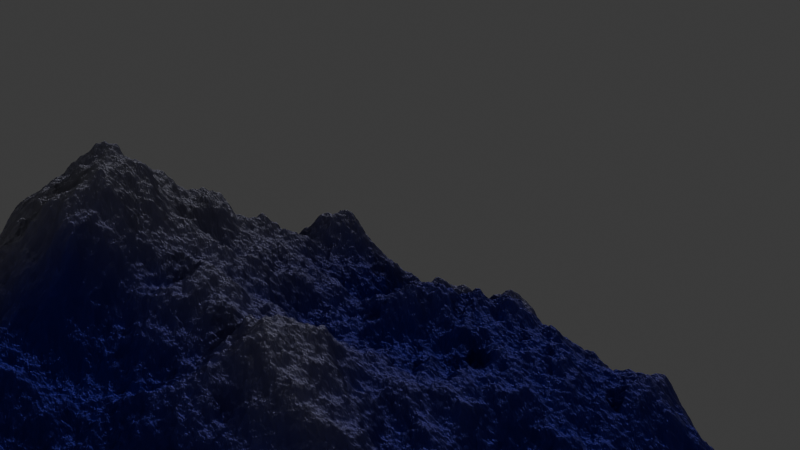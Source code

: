 # Source: mountain_2.blend  (saved by Blender 4.0.36; exported with 4.5.12 LTS)
import bpy
from mathutils import Matrix  # noqa: F401  (used for matrix-valued properties, if any)

bpy.ops.wm.read_factory_settings(use_empty=True)
scene = bpy.context.scene
scene.name = 'Scene'

# ---- collections
col_collection = bpy.data.collections.new('Collection'); scene.collection.children.link(col_collection)
col_ctrl_pts = bpy.data.collections.new('Ctrl Pts'); scene.collection.children.link(col_ctrl_pts)

# ---- materials (node trees are filled in below, after node groups)
mat_material_001 = bpy.data.materials.new('Material.001')
mat_material_001.displacement_method = 'BOTH'

# ---- material node trees
mat_material_001.use_nodes = True; mat_material_001.node_tree.nodes.clear()

# ---- world
world_world = bpy.data.worlds.new('World'); scene.world = world_world
world_world.use_nodes = True; world_world.node_tree.nodes.clear()
_N = world_world.node_tree.nodes; _L = world_world.node_tree.links
n0 = _N.new('ShaderNodeOutputWorld'); n0.name = 'World Output'; n0.location = (300, 300)
n1 = _N.new('ShaderNodeBackground'); n1.name = 'Background'; n1.location = (10, 300)
n1.inputs[0].default_value = (0.05088, 0.05088, 0.05088, 1.0)
_L.new(n1.outputs[0], n0.inputs[0])
n0.is_active_output = True
world_world.color = (0.05088, 0.05088, 0.05088)
world_world.use_sun_shadow = False
world_world.sun_shadow_jitter_overblur = 0.0

# ---- cameras
cam_camera = bpy.data.cameras.new('Camera')
cam_camera.clip_end = 100.0
cam_camera.ortho_scale = 7.314

# ---- lights
light_sun = bpy.data.lights.new('Sun', 'SUN')
light_sun.transmission_factor = 0.0
light_sun.energy = 1.0

# ---- meshes
me_plane = bpy.data.meshes.new('Plane')
me_plane.from_pydata([(-1.0, -1.0, 0.0), (1.0, -1.0, 0.0), (-1.0, 1.0, 0.0), (1.0, 1.0, 0.0)], [], [(0, 1, 3, 2)])
_uv = me_plane.uv_layers.new(name='UVMap')
_uv.uv.foreach_set('vector', [0.0, 0.0, 1.0, 0.0, 1.0, 1.0, 0.0, 1.0])
me_plane.materials.append(mat_material_001)
me_plane.update()

# ---- objects
ob_camera = bpy.data.objects.new('Camera', cam_camera)
ob_plane = bpy.data.objects.new('Plane', me_plane)
ob_empty = bpy.data.objects.new('Empty', None)
ob_sun = bpy.data.objects.new('Sun', light_sun)
_N = mat_material_001.node_tree.nodes; _L = mat_material_001.node_tree.links
n0 = _N.new('ShaderNodeBsdfPrincipled'); n0.name = 'Principled BSDF'; n0.location = (-193, 749)
n0.inputs[3].default_value = 1.45
n1 = _N.new('ShaderNodeTexGradient'); n1.name = 'Gradient Texture'; n1.location = (-318, 184)
n1.gradient_type = 'QUADRATIC_SPHERE'
n2 = _N.new('ShaderNodeMapping'); n2.name = 'Mapping'; n2.location = (-559, 282)
n3 = _N.new('ShaderNodeTexNoise'); n3.name = 'Noise Texture'; n3.location = (-304, -94)
n3.noise_dimensions = '4D'
n3.inputs[2].default_value = 2.0
n3.inputs[3].default_value = 16.0
n4 = _N.new('ShaderNodeTexCoord'); n4.name = 'Texture Coordinate.001'; n4.location = (-884, -70)
n4.object = ob_plane
n5 = _N.new('ShaderNodeTexCoord'); n5.name = 'Texture Coordinate'; n5.location = (-905, 242)
n5.object = ob_empty
n6 = _N.new('ShaderNodeOutputMaterial'); n6.name = 'Material Output'; n6.location = (1024, 357)
n7 = _N.new('ShaderNodeDisplacement'); n7.name = 'Displacement'; n7.location = (648, 224)
n7.inputs[2].default_value = 1.0
n8 = _N.new('ShaderNodeBsdfPrincipled'); n8.name = 'Principled BSDF.001'; n8.location = (188, 1051)
n8.inputs[0].default_value = (0.08842, 0.08173, 0.8002, 1.0)
n8.inputs[3].default_value = 1.45
n9 = _N.new('ShaderNodeMath'); n9.name = 'Math'; n9.location = (-47, 166)
n9.operation = 'MULTIPLY_ADD'
n10 = _N.new('ShaderNodeMixShader'); n10.name = 'Mix Shader'; n10.location = (835, 590)
n11 = _N.new('ShaderNodeValToRGB'); n11.name = 'Color Ramp'; n11.location = (187, 394)
while len(n11.color_ramp.elements) > 1: n11.color_ramp.elements.remove(n11.color_ramp.elements[-1])
n11.color_ramp.elements[0].position = 0.4045; n11.color_ramp.elements[0].color = (0.0, 0.0, 0.0, 1.0)
_e = n11.color_ramp.elements.new(0.6455); _e.color = (1.0, 1.0, 1.0, 1.0)
n12 = _N.new('ShaderNodeFloatCurve'); n12.name = 'Float Curve'; n12.location = (486, 478)
_c = n12.mapping.curves[0]
while len(_c.points) > 2: _c.points.remove(_c.points[-1])
_c.points[0].location = (0.0, 0.0); _c.points[0].handle_type = 'AUTO'
_c.points[1].location = (0.0, 0.075); _c.points[1].handle_type = 'AUTO'
_p = _c.points.new(0.25, 0.3125); _p.handle_type = 'AUTO'
_p = _c.points.new(0.45909, 1.0); _p.handle_type = 'AUTO'
_p = _c.points.new(0.58182, 0.23125); _p.handle_type = 'AUTO'
_p = _c.points.new(0.75, 0.98125); _p.handle_type = 'AUTO'
_p = _c.points.new(1.0, 0.0); _p.handle_type = 'AUTO'
n12.mapping.update()
_L.new(n10.outputs[0], n6.inputs[0])
_L.new(n7.outputs[0], n6.inputs[2])
_L.new(n9.outputs[0], n7.inputs[0])
_L.new(n2.outputs[0], n1.inputs[0])
_L.new(n3.outputs[0], n9.inputs[2])
_L.new(n3.outputs[0], n9.inputs[1])
_L.new(n1.outputs[1], n9.inputs[0])
_L.new(n5.outputs[3], n2.inputs[0])
_L.new(n4.outputs[3], n2.inputs[3])
_L.new(n0.outputs[0], n10.inputs[1])
_L.new(n8.outputs[0], n10.inputs[2])
_L.new(n12.outputs[0], n10.inputs[0])
_L.new(n9.outputs[0], n11.inputs[0])
_L.new(n9.outputs[0], n12.inputs[1])
n6.is_active_output = True

# ---- transforms, parenting, visibility, modifiers, constraints
ob_camera.location = (9.951, -8.453, 3.289)
ob_camera.rotation_euler = (1.648, -8.86e-08, 0.8378)
ob_camera.scale = (1.0, 1.0, 1.0)
ob_camera.lock_rotations_4d = False
ob_camera.empty_display_type = 'ARROWS'
ob_camera.color = (0.0, 0.0, 0.0, 0.0)
ob_camera.display_type = 'WIRE'
ob_camera.lineart.crease_threshold = 0.0
ob_plane.location = (0.0, 0.0, 0.0)
ob_plane.scale = (7.612, 7.612, 7.612)
ob_plane.cycles.use_adaptive_subdivision = True
_m = ob_plane.modifiers.new('Subdivision', 'SUBSURF')
_m.subdivision_type = 'SIMPLE'
ob_empty.location = (-1.911, -1.586, 0.2633)
ob_empty.rotation_euler = (0.0, -0.0, 2.299)
ob_empty.scale = (5.5, 5.667, 0.4254)
ob_sun.location = (-0.2497, 10.21, 5.136)
ob_sun.rotation_euler = (-0.8061, 0.4339, -0.1874)

# ---- collection membership
col_collection.objects.link(ob_camera)
col_collection.objects.link(ob_plane)
col_ctrl_pts.objects.link(ob_empty)
col_ctrl_pts.objects.link(ob_sun)

# ---- scene / render settings (as saved in the file)
scene.camera = ob_camera
scene.frame_start = 1; scene.frame_end = 250; scene.frame_set(1)
scene.render.engine = 'CYCLES'
scene.cycles.feature_set = 'EXPERIMENTAL'
scene.cycles.sampling_pattern = 'TABULATED_SOBOL'
scene.cycles.max_bounces = 1
scene.cycles.diffuse_bounces = 1
scene.cycles.glossy_bounces = 1
scene.cycles.transmission_bounces = 1
scene.cycles.transparent_max_bounces = 1
bpy.context.view_layer.update()
